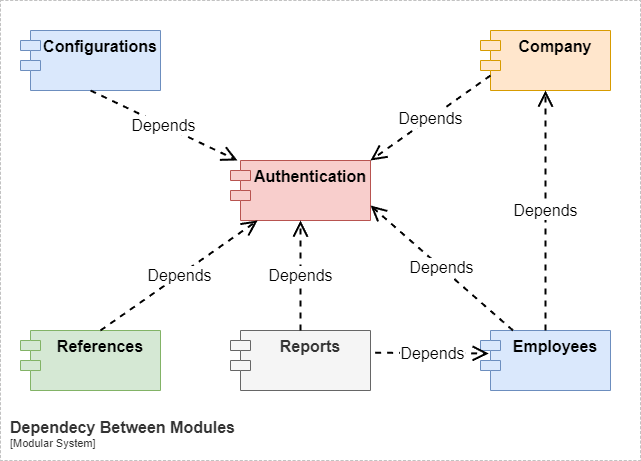

The diagram above was exported from draw.io. Its source (the exported page's mxGraphModel, read from the mxfile embedded in the PNG):
<mxGraphModel dx="1900" dy="621" grid="1" gridSize="10" guides="1" tooltips="1" connect="1" arrows="1" fold="1" page="1" pageScale="1" pageWidth="850" pageHeight="1100" math="0" shadow="0">
  <root>
    <mxCell id="0" />
    <mxCell id="1" parent="0" />
    <mxCell id="1krFZ9sOJNXwvg9YL98f-1" value="Configurations" style="shape=module;align=left;spacingLeft=20;align=center;verticalAlign=top;whiteSpace=wrap;html=1;fillColor=#dae8fc;strokeColor=#6c8ebf;fontStyle=1;fontSize=16;" parent="1" vertex="1">
      <mxGeometry x="-70" y="120" width="140" height="60" as="geometry" />
    </mxCell>
    <mxCell id="1krFZ9sOJNXwvg9YL98f-2" value="References" style="shape=module;align=left;spacingLeft=20;align=center;verticalAlign=top;whiteSpace=wrap;html=1;fillColor=#d5e8d4;strokeColor=#82b366;fontStyle=1;fontSize=16;" parent="1" vertex="1">
      <mxGeometry x="-70" y="420" width="140" height="60" as="geometry" />
    </mxCell>
    <mxCell id="1krFZ9sOJNXwvg9YL98f-3" value="Authentication" style="shape=module;align=left;spacingLeft=20;align=center;verticalAlign=top;whiteSpace=wrap;html=1;fillColor=#f8cecc;strokeColor=#b85450;fontStyle=1;fontSize=16;" parent="1" vertex="1">
      <mxGeometry x="140" y="250" width="140" height="60" as="geometry" />
    </mxCell>
    <mxCell id="1krFZ9sOJNXwvg9YL98f-4" value="Reports" style="shape=module;align=left;spacingLeft=20;align=center;verticalAlign=top;whiteSpace=wrap;html=1;fillColor=#f5f5f5;fontColor=#333333;strokeColor=#666666;fontStyle=1;fontSize=16;" parent="1" vertex="1">
      <mxGeometry x="140" y="420" width="140" height="60" as="geometry" />
    </mxCell>
    <mxCell id="1krFZ9sOJNXwvg9YL98f-5" value="Employees" style="shape=module;align=left;spacingLeft=20;align=center;verticalAlign=top;whiteSpace=wrap;html=1;fillColor=#dae8fc;strokeColor=#6c8ebf;fontStyle=1;fontSize=16;" parent="1" vertex="1">
      <mxGeometry x="390" y="420" width="130" height="60" as="geometry" />
    </mxCell>
    <mxCell id="1krFZ9sOJNXwvg9YL98f-6" value="Company" style="shape=module;align=left;spacingLeft=20;align=center;verticalAlign=top;whiteSpace=wrap;html=1;fillColor=#ffe6cc;strokeColor=#d79b00;fontStyle=1;fontSize=16;" parent="1" vertex="1">
      <mxGeometry x="390" y="120" width="130" height="60" as="geometry" />
    </mxCell>
    <mxCell id="1krFZ9sOJNXwvg9YL98f-10" value="Depends" style="endArrow=open;endSize=12;dashed=1;html=1;rounded=0;entryX=0.5;entryY=1;entryDx=0;entryDy=0;exitX=0.5;exitY=0;exitDx=0;exitDy=0;fontSize=16;strokeWidth=2;" parent="1" source="1krFZ9sOJNXwvg9YL98f-5" target="1krFZ9sOJNXwvg9YL98f-6" edge="1">
      <mxGeometry width="160" relative="1" as="geometry">
        <mxPoint x="430" y="287" as="sourcePoint" />
        <mxPoint x="433.82000000000005" y="220.00000000000003" as="targetPoint" />
      </mxGeometry>
    </mxCell>
    <mxCell id="1krFZ9sOJNXwvg9YL98f-12" value="Depends" style="endArrow=open;endSize=12;dashed=1;html=1;rounded=0;entryX=1;entryY=0.75;entryDx=0;entryDy=0;exitX=0.25;exitY=0;exitDx=0;exitDy=0;fontSize=16;strokeWidth=2;" parent="1" source="1krFZ9sOJNXwvg9YL98f-5" target="1krFZ9sOJNXwvg9YL98f-3" edge="1">
      <mxGeometry width="160" relative="1" as="geometry">
        <mxPoint x="380" y="280" as="sourcePoint" />
        <mxPoint x="440" y="210" as="targetPoint" />
      </mxGeometry>
    </mxCell>
    <mxCell id="1krFZ9sOJNXwvg9YL98f-13" value="Depends" style="endArrow=open;endSize=12;dashed=1;html=1;rounded=0;entryX=1;entryY=0;entryDx=0;entryDy=0;exitX=0;exitY=0.75;exitDx=10;exitDy=0;exitPerimeter=0;fontSize=16;strokeWidth=2;" parent="1" source="1krFZ9sOJNXwvg9YL98f-6" target="1krFZ9sOJNXwvg9YL98f-3" edge="1">
      <mxGeometry width="160" relative="1" as="geometry">
        <mxPoint x="450" y="307" as="sourcePoint" />
        <mxPoint x="450" y="220" as="targetPoint" />
      </mxGeometry>
    </mxCell>
    <mxCell id="1krFZ9sOJNXwvg9YL98f-15" value="Depends" style="endArrow=open;endSize=12;dashed=1;html=1;rounded=0;exitX=1.033;exitY=0.37;exitDx=0;exitDy=0;entryX=0.063;entryY=0.383;entryDx=0;entryDy=0;entryPerimeter=0;exitPerimeter=0;fontSize=16;strokeWidth=2;" parent="1" source="1krFZ9sOJNXwvg9YL98f-4" target="1krFZ9sOJNXwvg9YL98f-5" edge="1">
      <mxGeometry width="160" relative="1" as="geometry">
        <mxPoint x="410" y="420" as="sourcePoint" />
        <mxPoint x="280" y="430" as="targetPoint" />
      </mxGeometry>
    </mxCell>
    <mxCell id="1krFZ9sOJNXwvg9YL98f-18" value="Depends" style="endArrow=open;endSize=12;dashed=1;html=1;rounded=0;exitX=0.5;exitY=0;exitDx=0;exitDy=0;entryX=0.5;entryY=1;entryDx=0;entryDy=0;fontSize=16;strokeWidth=2;" parent="1" source="1krFZ9sOJNXwvg9YL98f-4" target="1krFZ9sOJNXwvg9YL98f-3" edge="1">
      <mxGeometry width="160" relative="1" as="geometry">
        <mxPoint x="140" y="350" as="sourcePoint" />
        <mxPoint x="254" y="351" as="targetPoint" />
      </mxGeometry>
    </mxCell>
    <mxCell id="fQgYQl2A2x6WqUExoaax-1" value="Depends" style="endArrow=open;endSize=12;dashed=1;html=1;rounded=0;fontSize=16;exitX=0.571;exitY=0;exitDx=0;exitDy=0;exitPerimeter=0;strokeWidth=2;" parent="1" source="1krFZ9sOJNXwvg9YL98f-2" target="1krFZ9sOJNXwvg9YL98f-3" edge="1">
      <mxGeometry x="0.0008" width="160" relative="1" as="geometry">
        <mxPoint x="30" y="400" as="sourcePoint" />
        <mxPoint x="160" y="360" as="targetPoint" />
        <mxPoint as="offset" />
      </mxGeometry>
    </mxCell>
    <mxCell id="fQgYQl2A2x6WqUExoaax-2" value="Depends" style="endArrow=open;endSize=12;dashed=1;html=1;rounded=0;exitX=0.5;exitY=1;exitDx=0;exitDy=0;fontSize=16;strokeWidth=2;" parent="1" source="1krFZ9sOJNXwvg9YL98f-1" target="1krFZ9sOJNXwvg9YL98f-3" edge="1">
      <mxGeometry width="160" relative="1" as="geometry">
        <mxPoint x="90" y="160" as="sourcePoint" />
        <mxPoint x="160" y="240" as="targetPoint" />
      </mxGeometry>
    </mxCell>
    <object placeholders="1" c4Name="Dependecy Between Modules" c4Type="SystemScopeBoundary" c4Application="Modular System" label="&lt;font style=&quot;font-size: 16px&quot;&gt;&lt;b&gt;&lt;div style=&quot;text-align: left&quot;&gt;%c4Name%&lt;/div&gt;&lt;/b&gt;&lt;/font&gt;&lt;div style=&quot;text-align: left&quot;&gt;[%c4Application%]&lt;/div&gt;" id="FinD2fZoEgQPB1tdBUhl-1">
      <mxCell style="rounded=0;fontSize=11;whiteSpace=wrap;html=1;dashed=1;arcSize=20;fillColor=none;strokeColor=#666666;fontColor=#333333;labelBackgroundColor=none;align=left;verticalAlign=bottom;labelBorderColor=none;spacingTop=0;spacing=10;dashPattern=8 4;metaEdit=1;rotatable=0;perimeter=rectanglePerimeter;noLabel=0;labelPadding=0;allowArrows=0;connectable=0;expand=0;recursiveResize=0;editable=1;pointerEvents=0;absoluteArcSize=1;points=[[0.25,0,0],[0.5,0,0],[0.75,0,0],[1,0.25,0],[1,0.5,0],[1,0.75,0],[0.75,1,0],[0.5,1,0],[0.25,1,0],[0,0.75,0],[0,0.5,0],[0,0.25,0]];strokeWidth=0.4;" parent="1" vertex="1">
        <mxGeometry x="-90" y="90" width="640" height="460" as="geometry" />
      </mxCell>
    </object>
  </root>
</mxGraphModel>